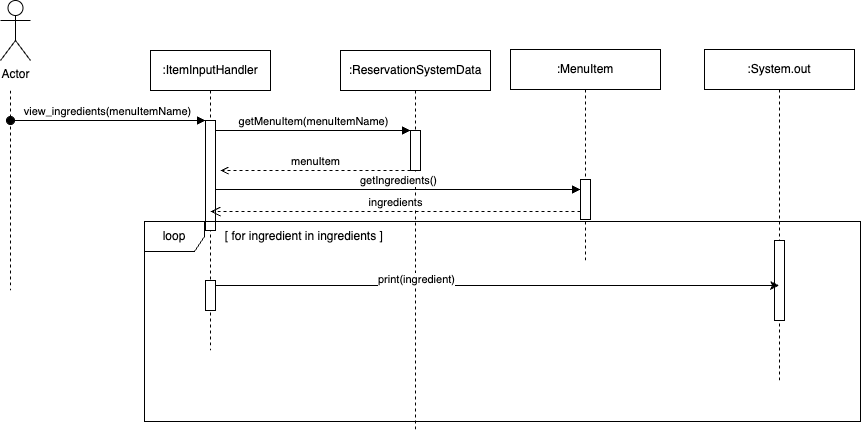

The diagram above was exported from draw.io. Its source (the exported page's mxGraphModel, read from the mxfile embedded in the PNG):
<mxGraphModel dx="1382" dy="454" grid="1" gridSize="10" guides="1" tooltips="1" connect="1" arrows="1" fold="1" page="1" pageScale="1" pageWidth="850" pageHeight="1100" math="0" shadow="0">
  <root>
    <mxCell id="0" />
    <mxCell id="1" parent="0" />
    <mxCell id="NyrBvxfKAA9M0jFOLSXZ-18" value=":ItemInputHandler" style="shape=umlLifeline;perimeter=lifelinePerimeter;whiteSpace=wrap;html=1;container=0;dropTarget=0;collapsible=0;recursiveResize=0;outlineConnect=0;portConstraint=eastwest;newEdgeStyle={&quot;edgeStyle&quot;:&quot;elbowEdgeStyle&quot;,&quot;elbow&quot;:&quot;vertical&quot;,&quot;curved&quot;:0,&quot;rounded&quot;:0};" vertex="1" parent="1">
      <mxGeometry x="40" y="50" width="120" height="300" as="geometry" />
    </mxCell>
    <mxCell id="NyrBvxfKAA9M0jFOLSXZ-19" value="" style="html=1;points=[];perimeter=orthogonalPerimeter;outlineConnect=0;targetShapes=umlLifeline;portConstraint=eastwest;newEdgeStyle={&quot;edgeStyle&quot;:&quot;elbowEdgeStyle&quot;,&quot;elbow&quot;:&quot;vertical&quot;,&quot;curved&quot;:0,&quot;rounded&quot;:0};" vertex="1" parent="NyrBvxfKAA9M0jFOLSXZ-18">
      <mxGeometry x="55" y="70" width="10" height="110" as="geometry" />
    </mxCell>
    <mxCell id="NyrBvxfKAA9M0jFOLSXZ-20" value="view_ingredients(menuItemName)" style="html=1;verticalAlign=bottom;startArrow=oval;endArrow=block;startSize=8;edgeStyle=elbowEdgeStyle;elbow=vertical;curved=0;rounded=0;" edge="1" parent="NyrBvxfKAA9M0jFOLSXZ-18" target="NyrBvxfKAA9M0jFOLSXZ-19">
      <mxGeometry relative="1" as="geometry">
        <mxPoint x="-140" y="70" as="sourcePoint" />
        <Array as="points">
          <mxPoint x="-30" y="70" />
        </Array>
      </mxGeometry>
    </mxCell>
    <mxCell id="NyrBvxfKAA9M0jFOLSXZ-21" value=":ReservationSystemData" style="shape=umlLifeline;perimeter=lifelinePerimeter;whiteSpace=wrap;html=1;container=0;dropTarget=0;collapsible=0;recursiveResize=0;outlineConnect=0;portConstraint=eastwest;newEdgeStyle={&quot;edgeStyle&quot;:&quot;elbowEdgeStyle&quot;,&quot;elbow&quot;:&quot;vertical&quot;,&quot;curved&quot;:0,&quot;rounded&quot;:0};" vertex="1" parent="1">
      <mxGeometry x="230" y="50" width="150" height="380" as="geometry" />
    </mxCell>
    <mxCell id="NyrBvxfKAA9M0jFOLSXZ-22" value="" style="html=1;points=[];perimeter=orthogonalPerimeter;outlineConnect=0;targetShapes=umlLifeline;portConstraint=eastwest;newEdgeStyle={&quot;edgeStyle&quot;:&quot;elbowEdgeStyle&quot;,&quot;elbow&quot;:&quot;vertical&quot;,&quot;curved&quot;:0,&quot;rounded&quot;:0};" vertex="1" parent="NyrBvxfKAA9M0jFOLSXZ-21">
      <mxGeometry x="70" y="80" width="10" height="40" as="geometry" />
    </mxCell>
    <mxCell id="NyrBvxfKAA9M0jFOLSXZ-23" value="getMenuItem(menuItemName)" style="html=1;verticalAlign=bottom;endArrow=block;edgeStyle=elbowEdgeStyle;elbow=vertical;curved=0;rounded=0;" edge="1" parent="1" source="NyrBvxfKAA9M0jFOLSXZ-19" target="NyrBvxfKAA9M0jFOLSXZ-22">
      <mxGeometry x="0.001" relative="1" as="geometry">
        <mxPoint x="205" y="140" as="sourcePoint" />
        <Array as="points">
          <mxPoint x="190" y="130" />
        </Array>
        <mxPoint as="offset" />
      </mxGeometry>
    </mxCell>
    <mxCell id="NyrBvxfKAA9M0jFOLSXZ-24" value="menuItem" style="html=1;verticalAlign=bottom;endArrow=open;edgeStyle=elbowEdgeStyle;elbow=vertical;curved=0;rounded=0;dashed=1;endFill=0;" edge="1" parent="1" source="NyrBvxfKAA9M0jFOLSXZ-22">
      <mxGeometry relative="1" as="geometry">
        <mxPoint x="185" y="170" as="sourcePoint" />
        <Array as="points">
          <mxPoint x="200" y="170" />
        </Array>
        <mxPoint x="110" y="170" as="targetPoint" />
      </mxGeometry>
    </mxCell>
    <mxCell id="NyrBvxfKAA9M0jFOLSXZ-25" value="Actor" style="shape=umlActor;verticalLabelPosition=bottom;verticalAlign=top;html=1;outlineConnect=0;" vertex="1" parent="1">
      <mxGeometry x="-110" width="30" height="60" as="geometry" />
    </mxCell>
    <mxCell id="NyrBvxfKAA9M0jFOLSXZ-26" value="" style="endArrow=none;dashed=1;html=1;rounded=0;" edge="1" parent="1">
      <mxGeometry width="50" height="50" relative="1" as="geometry">
        <mxPoint x="-100" y="90" as="sourcePoint" />
        <mxPoint x="-100" y="290" as="targetPoint" />
      </mxGeometry>
    </mxCell>
    <mxCell id="NyrBvxfKAA9M0jFOLSXZ-27" value="loop" style="shape=umlFrame;whiteSpace=wrap;html=1;pointerEvents=0;" vertex="1" parent="1">
      <mxGeometry x="34" y="221" width="716" height="200" as="geometry" />
    </mxCell>
    <mxCell id="NyrBvxfKAA9M0jFOLSXZ-28" value="[ for ingredient in ingredients ]&amp;nbsp;" style="text;html=1;align=center;verticalAlign=middle;resizable=0;points=[];autosize=1;strokeColor=none;fillColor=none;" vertex="1" parent="1">
      <mxGeometry x="105" y="221" width="180" height="30" as="geometry" />
    </mxCell>
    <mxCell id="NyrBvxfKAA9M0jFOLSXZ-31" value=":System.out" style="shape=umlLifeline;perimeter=lifelinePerimeter;whiteSpace=wrap;html=1;container=0;dropTarget=0;collapsible=0;recursiveResize=0;outlineConnect=0;portConstraint=eastwest;newEdgeStyle={&quot;edgeStyle&quot;:&quot;elbowEdgeStyle&quot;,&quot;elbow&quot;:&quot;vertical&quot;,&quot;curved&quot;:0,&quot;rounded&quot;:0};" vertex="1" parent="1">
      <mxGeometry x="594" y="49" width="150" height="331" as="geometry" />
    </mxCell>
    <mxCell id="NyrBvxfKAA9M0jFOLSXZ-43" value="" style="html=1;points=[[0,0,0,0,5],[0,1,0,0,-5],[1,0,0,0,5],[1,1,0,0,-5]];perimeter=orthogonalPerimeter;outlineConnect=0;targetShapes=umlLifeline;portConstraint=eastwest;newEdgeStyle={&quot;curved&quot;:0,&quot;rounded&quot;:0};" vertex="1" parent="NyrBvxfKAA9M0jFOLSXZ-31">
      <mxGeometry x="70" y="191" width="10" height="80" as="geometry" />
    </mxCell>
    <mxCell id="NyrBvxfKAA9M0jFOLSXZ-32" value="" style="html=1;points=[[0,0,0,0,5],[0,1,0,0,-5],[1,0,0,0,5],[1,1,0,0,-5]];perimeter=orthogonalPerimeter;outlineConnect=0;targetShapes=umlLifeline;portConstraint=eastwest;newEdgeStyle={&quot;curved&quot;:0,&quot;rounded&quot;:0};" vertex="1" parent="1">
      <mxGeometry x="95" y="280" width="10" height="30" as="geometry" />
    </mxCell>
    <mxCell id="NyrBvxfKAA9M0jFOLSXZ-33" value="" style="endArrow=classic;html=1;rounded=0;exitX=1;exitY=0;exitDx=0;exitDy=5;exitPerimeter=0;" edge="1" parent="1" source="NyrBvxfKAA9M0jFOLSXZ-32" target="NyrBvxfKAA9M0jFOLSXZ-31">
      <mxGeometry width="50" height="50" relative="1" as="geometry">
        <mxPoint x="290" y="300" as="sourcePoint" />
        <mxPoint x="340" y="250" as="targetPoint" />
      </mxGeometry>
    </mxCell>
    <mxCell id="NyrBvxfKAA9M0jFOLSXZ-34" value="print(ingredient)" style="edgeLabel;html=1;align=center;verticalAlign=middle;resizable=0;points=[];" vertex="1" connectable="0" parent="NyrBvxfKAA9M0jFOLSXZ-33">
      <mxGeometry x="-0.1818" y="2" relative="1" as="geometry">
        <mxPoint x="-30" y="-4" as="offset" />
      </mxGeometry>
    </mxCell>
    <mxCell id="NyrBvxfKAA9M0jFOLSXZ-36" value=":MenuItem" style="shape=umlLifeline;perimeter=lifelinePerimeter;whiteSpace=wrap;html=1;container=0;dropTarget=0;collapsible=0;recursiveResize=0;outlineConnect=0;portConstraint=eastwest;newEdgeStyle={&quot;edgeStyle&quot;:&quot;elbowEdgeStyle&quot;,&quot;elbow&quot;:&quot;vertical&quot;,&quot;curved&quot;:0,&quot;rounded&quot;:0};" vertex="1" parent="1">
      <mxGeometry x="400" y="49" width="150" height="211" as="geometry" />
    </mxCell>
    <mxCell id="NyrBvxfKAA9M0jFOLSXZ-38" value="" style="html=1;points=[[0,0,0,0,5],[0,1,0,0,-5],[1,0,0,0,5],[1,1,0,0,-5]];perimeter=orthogonalPerimeter;outlineConnect=0;targetShapes=umlLifeline;portConstraint=eastwest;newEdgeStyle={&quot;curved&quot;:0,&quot;rounded&quot;:0};" vertex="1" parent="NyrBvxfKAA9M0jFOLSXZ-36">
      <mxGeometry x="70" y="130" width="10" height="40" as="geometry" />
    </mxCell>
    <mxCell id="NyrBvxfKAA9M0jFOLSXZ-39" value="getIngredients()" style="html=1;verticalAlign=bottom;endArrow=block;curved=0;rounded=0;entryX=0;entryY=0;entryDx=0;entryDy=5;" edge="1" parent="1" source="NyrBvxfKAA9M0jFOLSXZ-19">
      <mxGeometry relative="1" as="geometry">
        <mxPoint x="110" y="189" as="sourcePoint" />
        <mxPoint x="470" y="189" as="targetPoint" />
      </mxGeometry>
    </mxCell>
    <mxCell id="NyrBvxfKAA9M0jFOLSXZ-41" value="ingredients" style="html=1;verticalAlign=bottom;endArrow=open;dashed=1;endSize=8;curved=0;rounded=0;exitX=0;exitY=1;exitDx=0;exitDy=-5;" edge="1" parent="1" target="NyrBvxfKAA9M0jFOLSXZ-18">
      <mxGeometry relative="1" as="geometry">
        <mxPoint x="120" y="210" as="targetPoint" />
        <mxPoint x="470" y="211.0000000000001" as="sourcePoint" />
      </mxGeometry>
    </mxCell>
  </root>
</mxGraphModel>